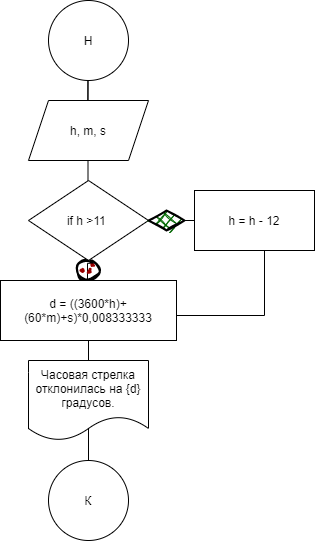

The diagram above was exported from draw.io. Its source (the exported page's mxGraphModel, read from the mxfile embedded in the PNG):
<mxGraphModel dx="1246" dy="795" grid="1" gridSize="10" guides="1" tooltips="1" connect="1" arrows="1" fold="1" page="1" pageScale="1" pageWidth="827" pageHeight="1169" math="0" shadow="0">
  <root>
    <mxCell id="0" />
    <mxCell id="1" parent="0" />
    <mxCell id="jsR0B8NVI967wL_jbBpw-24" value="" style="endArrow=none;html=1;rounded=0;edgeStyle=orthogonalEdgeStyle;entryX=1;entryY=0;entryDx=0;entryDy=0;" edge="1" parent="1" target="jsR0B8NVI967wL_jbBpw-21">
      <mxGeometry width="50" height="50" relative="1" as="geometry">
        <mxPoint x="413" y="280" as="sourcePoint" />
        <mxPoint x="420.15780669414994" y="252.86663568483903" as="targetPoint" />
        <Array as="points">
          <mxPoint x="413" y="263" />
        </Array>
      </mxGeometry>
    </mxCell>
    <mxCell id="jsR0B8NVI967wL_jbBpw-20" value="" style="endArrow=none;html=1;rounded=0;edgeStyle=orthogonalEdgeStyle;entryX=1;entryY=0;entryDx=0;entryDy=0;startArrow=none;" edge="1" parent="1" source="jsR0B8NVI967wL_jbBpw-21">
      <mxGeometry width="50" height="50" relative="1" as="geometry">
        <mxPoint x="413" y="280" as="sourcePoint" />
        <mxPoint x="420.15780669415005" y="252.86663568483903" as="targetPoint" />
        <Array as="points" />
      </mxGeometry>
    </mxCell>
    <mxCell id="jsR0B8NVI967wL_jbBpw-23" value="" style="endArrow=none;html=1;rounded=0;edgeStyle=orthogonalEdgeStyle;" edge="1" parent="1" target="jsR0B8NVI967wL_jbBpw-22">
      <mxGeometry width="50" height="50" relative="1" as="geometry">
        <mxPoint x="460" y="220" as="sourcePoint" />
        <mxPoint x="520" y="220" as="targetPoint" />
      </mxGeometry>
    </mxCell>
    <mxCell id="jsR0B8NVI967wL_jbBpw-14" value="" style="endArrow=none;html=1;rounded=0;edgeStyle=orthogonalEdgeStyle;exitX=1;exitY=0.75;exitDx=0;exitDy=0;" edge="1" parent="1" source="jsR0B8NVI967wL_jbBpw-4">
      <mxGeometry width="50" height="50" relative="1" as="geometry">
        <mxPoint x="590" y="320" as="sourcePoint" />
        <mxPoint x="590" y="240" as="targetPoint" />
        <Array as="points">
          <mxPoint x="590" y="315" />
        </Array>
      </mxGeometry>
    </mxCell>
    <mxCell id="jsR0B8NVI967wL_jbBpw-13" value="" style="endArrow=none;html=1;rounded=0;edgeStyle=orthogonalEdgeStyle;startArrow=none;" edge="1" parent="1" source="jsR0B8NVI967wL_jbBpw-22" target="jsR0B8NVI967wL_jbBpw-6">
      <mxGeometry width="50" height="50" relative="1" as="geometry">
        <mxPoint x="460" y="220" as="sourcePoint" />
        <mxPoint x="510" y="170" as="targetPoint" />
      </mxGeometry>
    </mxCell>
    <mxCell id="jsR0B8NVI967wL_jbBpw-10" value="" style="endArrow=none;html=1;rounded=0;edgeStyle=orthogonalEdgeStyle;startArrow=none;" edge="1" parent="1">
      <mxGeometry width="50" height="50" relative="1" as="geometry">
        <mxPoint x="413.5" y="250" as="sourcePoint" />
        <mxPoint x="413" y="160" as="targetPoint" />
        <Array as="points">
          <mxPoint x="413" y="70" />
          <mxPoint x="413" y="70" />
        </Array>
      </mxGeometry>
    </mxCell>
    <mxCell id="jsR0B8NVI967wL_jbBpw-1" value="Н" style="ellipse;whiteSpace=wrap;html=1;aspect=fixed;" vertex="1" parent="1">
      <mxGeometry x="374" width="80" height="80" as="geometry" />
    </mxCell>
    <mxCell id="jsR0B8NVI967wL_jbBpw-2" value="h, m, s" style="shape=parallelogram;perimeter=parallelogramPerimeter;whiteSpace=wrap;html=1;fixedSize=1;" vertex="1" parent="1">
      <mxGeometry x="354" y="100" width="120" height="60" as="geometry" />
    </mxCell>
    <mxCell id="jsR0B8NVI967wL_jbBpw-3" value="if h &amp;gt;11&amp;nbsp;" style="rhombus;whiteSpace=wrap;html=1;" vertex="1" parent="1">
      <mxGeometry x="354" y="180" width="120" height="80" as="geometry" />
    </mxCell>
    <mxCell id="jsR0B8NVI967wL_jbBpw-11" style="edgeStyle=orthogonalEdgeStyle;rounded=0;orthogonalLoop=1;jettySize=auto;html=1;" edge="1" parent="1" source="jsR0B8NVI967wL_jbBpw-4">
      <mxGeometry relative="1" as="geometry">
        <mxPoint x="432" y="470" as="targetPoint" />
        <Array as="points">
          <mxPoint x="414" y="470" />
        </Array>
      </mxGeometry>
    </mxCell>
    <mxCell id="jsR0B8NVI967wL_jbBpw-4" value="d = ((3600*h)+(60*m)+s)*0,008333333" style="rounded=0;whiteSpace=wrap;html=1;" vertex="1" parent="1">
      <mxGeometry x="326" y="280" width="176" height="60" as="geometry" />
    </mxCell>
    <mxCell id="jsR0B8NVI967wL_jbBpw-6" value="h = h - 12" style="rounded=0;whiteSpace=wrap;html=1;" vertex="1" parent="1">
      <mxGeometry x="520" y="190" width="120" height="60" as="geometry" />
    </mxCell>
    <mxCell id="jsR0B8NVI967wL_jbBpw-16" value="Часовая стрелка отклонилась на {d} градусов." style="shape=document;whiteSpace=wrap;html=1;boundedLbl=1;" vertex="1" parent="1">
      <mxGeometry x="354" y="360" width="120" height="80" as="geometry" />
    </mxCell>
    <mxCell id="jsR0B8NVI967wL_jbBpw-18" value="К" style="ellipse;whiteSpace=wrap;html=1;aspect=fixed;" vertex="1" parent="1">
      <mxGeometry x="374" y="460" width="80" height="80" as="geometry" />
    </mxCell>
    <mxCell id="jsR0B8NVI967wL_jbBpw-22" value="" style="rhombus;whiteSpace=wrap;html=1;strokeWidth=2;fillWeight=-1;hachureGap=8;fillStyle=cross-hatch;fillColor=#006600;sketch=1;" vertex="1" parent="1">
      <mxGeometry x="474" y="210" width="36" height="20" as="geometry" />
    </mxCell>
    <mxCell id="jsR0B8NVI967wL_jbBpw-21" value="" style="ellipse;whiteSpace=wrap;html=1;strokeWidth=2;fillWeight=2;hachureGap=8;fillColor=#990000;fillStyle=dots;sketch=1;" vertex="1" parent="1">
      <mxGeometry x="403" y="260" width="21" height="20" as="geometry" />
    </mxCell>
  </root>
</mxGraphModel>